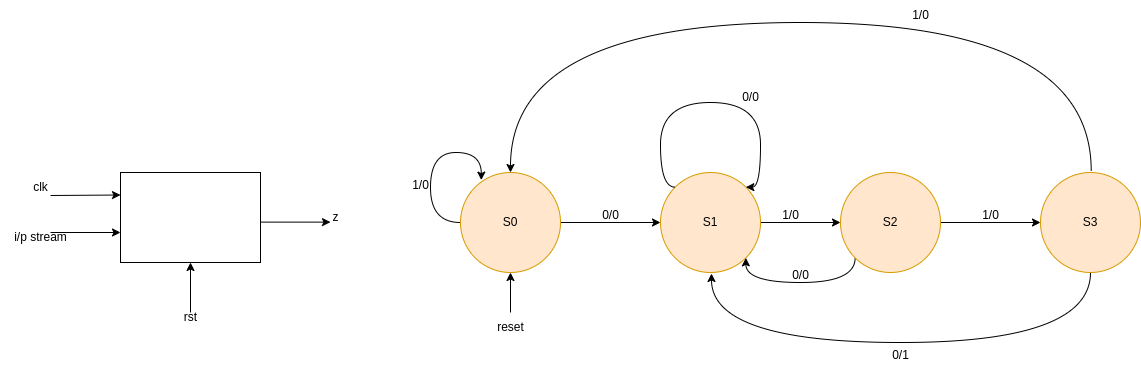

The diagram above was exported from draw.io. Its source (the exported page's mxGraphModel, read from the mxfile embedded in the PNG):
<mxGraphModel dx="1467" dy="2114" grid="1" gridSize="10" guides="1" tooltips="1" connect="1" arrows="1" fold="1" page="1" pageScale="1" pageWidth="827" pageHeight="1169" math="0" shadow="0">
  <root>
    <mxCell id="0" />
    <mxCell id="1" parent="0" />
    <mxCell id="4qQbw-6HiP04B1r-W67O-1" value="" style="rounded=0;whiteSpace=wrap;html=1;" vertex="1" parent="1">
      <mxGeometry x="240" y="110" width="140" height="90" as="geometry" />
    </mxCell>
    <mxCell id="4qQbw-6HiP04B1r-W67O-2" value="" style="endArrow=classic;html=1;rounded=0;entryX=0;entryY=0.25;entryDx=0;entryDy=0;" edge="1" parent="1" target="4qQbw-6HiP04B1r-W67O-1">
      <mxGeometry width="50" height="50" relative="1" as="geometry">
        <mxPoint x="170" y="133" as="sourcePoint" />
        <mxPoint x="480" y="310" as="targetPoint" />
      </mxGeometry>
    </mxCell>
    <mxCell id="4qQbw-6HiP04B1r-W67O-3" value="" style="endArrow=classic;html=1;rounded=0;entryX=0;entryY=0.25;entryDx=0;entryDy=0;" edge="1" parent="1">
      <mxGeometry width="50" height="50" relative="1" as="geometry">
        <mxPoint x="170" y="170" as="sourcePoint" />
        <mxPoint x="240" y="170" as="targetPoint" />
      </mxGeometry>
    </mxCell>
    <mxCell id="4qQbw-6HiP04B1r-W67O-4" value="" style="endArrow=classic;html=1;rounded=0;entryX=0;entryY=0.25;entryDx=0;entryDy=0;" edge="1" parent="1">
      <mxGeometry width="50" height="50" relative="1" as="geometry">
        <mxPoint x="380" y="159.62" as="sourcePoint" />
        <mxPoint x="450" y="159.62" as="targetPoint" />
      </mxGeometry>
    </mxCell>
    <mxCell id="4qQbw-6HiP04B1r-W67O-5" value="clk" style="text;html=1;align=center;verticalAlign=middle;resizable=0;points=[];autosize=1;strokeColor=none;fillColor=none;" vertex="1" parent="1">
      <mxGeometry x="140" y="110" width="40" height="30" as="geometry" />
    </mxCell>
    <mxCell id="4qQbw-6HiP04B1r-W67O-6" value="i/p stream" style="text;html=1;align=center;verticalAlign=middle;resizable=0;points=[];autosize=1;strokeColor=none;fillColor=none;" vertex="1" parent="1">
      <mxGeometry x="120" y="160" width="80" height="30" as="geometry" />
    </mxCell>
    <mxCell id="4qQbw-6HiP04B1r-W67O-7" value="z" style="text;html=1;align=center;verticalAlign=middle;resizable=0;points=[];autosize=1;strokeColor=none;fillColor=none;" vertex="1" parent="1">
      <mxGeometry x="440" y="140" width="30" height="30" as="geometry" />
    </mxCell>
    <mxCell id="4qQbw-6HiP04B1r-W67O-8" value="" style="endArrow=classic;html=1;rounded=0;entryX=0.5;entryY=1;entryDx=0;entryDy=0;" edge="1" parent="1" target="4qQbw-6HiP04B1r-W67O-1">
      <mxGeometry width="50" height="50" relative="1" as="geometry">
        <mxPoint x="310" y="250" as="sourcePoint" />
        <mxPoint x="400" y="120" as="targetPoint" />
      </mxGeometry>
    </mxCell>
    <mxCell id="4qQbw-6HiP04B1r-W67O-9" value="rst" style="text;html=1;align=center;verticalAlign=middle;resizable=0;points=[];autosize=1;strokeColor=none;fillColor=none;" vertex="1" parent="1">
      <mxGeometry x="290" y="240" width="40" height="30" as="geometry" />
    </mxCell>
    <mxCell id="4qQbw-6HiP04B1r-W67O-16" value="" style="edgeStyle=orthogonalEdgeStyle;rounded=0;orthogonalLoop=1;jettySize=auto;html=1;" edge="1" parent="1" source="4qQbw-6HiP04B1r-W67O-10" target="4qQbw-6HiP04B1r-W67O-11">
      <mxGeometry relative="1" as="geometry" />
    </mxCell>
    <mxCell id="4qQbw-6HiP04B1r-W67O-10" value="S0" style="ellipse;whiteSpace=wrap;html=1;aspect=fixed;fillColor=#ffe6cc;strokeColor=#d79b00;" vertex="1" parent="1">
      <mxGeometry x="580" y="110" width="100" height="100" as="geometry" />
    </mxCell>
    <mxCell id="4qQbw-6HiP04B1r-W67O-17" value="" style="edgeStyle=orthogonalEdgeStyle;rounded=0;orthogonalLoop=1;jettySize=auto;html=1;" edge="1" parent="1" source="4qQbw-6HiP04B1r-W67O-11" target="4qQbw-6HiP04B1r-W67O-12">
      <mxGeometry relative="1" as="geometry" />
    </mxCell>
    <mxCell id="4qQbw-6HiP04B1r-W67O-11" value="S1" style="ellipse;whiteSpace=wrap;html=1;aspect=fixed;fillColor=#ffe6cc;strokeColor=#d79b00;" vertex="1" parent="1">
      <mxGeometry x="780" y="110" width="100" height="100" as="geometry" />
    </mxCell>
    <mxCell id="4qQbw-6HiP04B1r-W67O-18" value="" style="edgeStyle=orthogonalEdgeStyle;rounded=0;orthogonalLoop=1;jettySize=auto;html=1;" edge="1" parent="1" source="4qQbw-6HiP04B1r-W67O-12" target="4qQbw-6HiP04B1r-W67O-13">
      <mxGeometry relative="1" as="geometry" />
    </mxCell>
    <mxCell id="4qQbw-6HiP04B1r-W67O-26" style="edgeStyle=orthogonalEdgeStyle;rounded=0;orthogonalLoop=1;jettySize=auto;html=1;exitX=0;exitY=1;exitDx=0;exitDy=0;entryX=1;entryY=1;entryDx=0;entryDy=0;curved=1;" edge="1" parent="1" source="4qQbw-6HiP04B1r-W67O-12" target="4qQbw-6HiP04B1r-W67O-11">
      <mxGeometry relative="1" as="geometry">
        <Array as="points">
          <mxPoint x="975" y="220" />
          <mxPoint x="865" y="220" />
        </Array>
      </mxGeometry>
    </mxCell>
    <mxCell id="4qQbw-6HiP04B1r-W67O-12" value="S2" style="ellipse;whiteSpace=wrap;html=1;aspect=fixed;fillColor=#ffe6cc;strokeColor=#d79b00;" vertex="1" parent="1">
      <mxGeometry x="960" y="110" width="100" height="100" as="geometry" />
    </mxCell>
    <mxCell id="4qQbw-6HiP04B1r-W67O-24" style="edgeStyle=orthogonalEdgeStyle;rounded=0;orthogonalLoop=1;jettySize=auto;html=1;exitX=0.5;exitY=1;exitDx=0;exitDy=0;curved=1;entryX=0.5;entryY=1;entryDx=0;entryDy=0;" edge="1" parent="1" source="4qQbw-6HiP04B1r-W67O-13" target="4qQbw-6HiP04B1r-W67O-11">
      <mxGeometry relative="1" as="geometry">
        <mxPoint x="830" y="210.45454545454538" as="targetPoint" />
        <Array as="points">
          <mxPoint x="1210" y="280" />
          <mxPoint x="831" y="280" />
          <mxPoint x="831" y="211" />
          <mxPoint x="830" y="211" />
        </Array>
      </mxGeometry>
    </mxCell>
    <mxCell id="4qQbw-6HiP04B1r-W67O-28" style="edgeStyle=orthogonalEdgeStyle;rounded=0;orthogonalLoop=1;jettySize=auto;html=1;exitX=0.507;exitY=-0.019;exitDx=0;exitDy=0;entryX=0.5;entryY=0;entryDx=0;entryDy=0;curved=1;exitPerimeter=0;" edge="1" parent="1" source="4qQbw-6HiP04B1r-W67O-13" target="4qQbw-6HiP04B1r-W67O-10">
      <mxGeometry relative="1" as="geometry">
        <mxPoint x="1209.97" y="100" as="sourcePoint" />
        <mxPoint x="629.97" y="100" as="targetPoint" />
        <Array as="points">
          <mxPoint x="1211" y="-40" />
          <mxPoint x="630" y="-40" />
        </Array>
      </mxGeometry>
    </mxCell>
    <mxCell id="4qQbw-6HiP04B1r-W67O-13" value="S3" style="ellipse;whiteSpace=wrap;html=1;aspect=fixed;fillColor=#ffe6cc;strokeColor=#d79b00;" vertex="1" parent="1">
      <mxGeometry x="1160" y="110" width="100" height="100" as="geometry" />
    </mxCell>
    <mxCell id="4qQbw-6HiP04B1r-W67O-14" value="" style="endArrow=classic;html=1;rounded=0;entryX=0.5;entryY=1;entryDx=0;entryDy=0;" edge="1" parent="1" target="4qQbw-6HiP04B1r-W67O-10">
      <mxGeometry width="50" height="50" relative="1" as="geometry">
        <mxPoint x="630" y="250" as="sourcePoint" />
        <mxPoint x="950" y="240" as="targetPoint" />
      </mxGeometry>
    </mxCell>
    <mxCell id="4qQbw-6HiP04B1r-W67O-15" value="reset" style="text;html=1;align=center;verticalAlign=middle;resizable=0;points=[];autosize=1;strokeColor=none;fillColor=none;" vertex="1" parent="1">
      <mxGeometry x="605" y="250" width="50" height="30" as="geometry" />
    </mxCell>
    <mxCell id="4qQbw-6HiP04B1r-W67O-19" value="0/0" style="text;html=1;align=center;verticalAlign=middle;resizable=0;points=[];autosize=1;strokeColor=none;fillColor=none;" vertex="1" parent="1">
      <mxGeometry x="710" y="138" width="40" height="30" as="geometry" />
    </mxCell>
    <mxCell id="4qQbw-6HiP04B1r-W67O-20" value="1/0" style="text;html=1;align=center;verticalAlign=middle;resizable=0;points=[];autosize=1;strokeColor=none;fillColor=none;" vertex="1" parent="1">
      <mxGeometry x="890" y="138" width="40" height="30" as="geometry" />
    </mxCell>
    <mxCell id="4qQbw-6HiP04B1r-W67O-21" value="1/0" style="text;html=1;align=center;verticalAlign=middle;resizable=0;points=[];autosize=1;strokeColor=none;fillColor=none;" vertex="1" parent="1">
      <mxGeometry x="1090" y="138" width="40" height="30" as="geometry" />
    </mxCell>
    <mxCell id="4qQbw-6HiP04B1r-W67O-22" style="edgeStyle=orthogonalEdgeStyle;rounded=0;orthogonalLoop=1;jettySize=auto;html=1;exitX=0;exitY=0;exitDx=0;exitDy=0;entryX=1;entryY=0;entryDx=0;entryDy=0;curved=1;" edge="1" parent="1" source="4qQbw-6HiP04B1r-W67O-11" target="4qQbw-6HiP04B1r-W67O-11">
      <mxGeometry relative="1" as="geometry">
        <Array as="points">
          <mxPoint x="780" y="125" />
          <mxPoint x="780" y="40" />
          <mxPoint x="880" y="40" />
          <mxPoint x="880" y="125" />
        </Array>
      </mxGeometry>
    </mxCell>
    <mxCell id="4qQbw-6HiP04B1r-W67O-23" value="0/0" style="text;html=1;align=center;verticalAlign=middle;resizable=0;points=[];autosize=1;strokeColor=none;fillColor=none;" vertex="1" parent="1">
      <mxGeometry x="850" y="20" width="40" height="30" as="geometry" />
    </mxCell>
    <mxCell id="4qQbw-6HiP04B1r-W67O-25" value="0/1" style="text;html=1;align=center;verticalAlign=middle;resizable=0;points=[];autosize=1;strokeColor=none;fillColor=none;" vertex="1" parent="1">
      <mxGeometry x="1000" y="278" width="40" height="30" as="geometry" />
    </mxCell>
    <mxCell id="4qQbw-6HiP04B1r-W67O-27" value="0/0" style="text;html=1;align=center;verticalAlign=middle;resizable=0;points=[];autosize=1;strokeColor=none;fillColor=none;" vertex="1" parent="1">
      <mxGeometry x="900" y="198" width="40" height="30" as="geometry" />
    </mxCell>
    <mxCell id="4qQbw-6HiP04B1r-W67O-29" value="1/0" style="text;html=1;align=center;verticalAlign=middle;resizable=0;points=[];autosize=1;strokeColor=none;fillColor=none;" vertex="1" parent="1">
      <mxGeometry x="1020" y="-62" width="40" height="30" as="geometry" />
    </mxCell>
    <mxCell id="4qQbw-6HiP04B1r-W67O-30" style="edgeStyle=orthogonalEdgeStyle;rounded=0;orthogonalLoop=1;jettySize=auto;html=1;exitX=0;exitY=0.5;exitDx=0;exitDy=0;entryX=0.208;entryY=0.076;entryDx=0;entryDy=0;entryPerimeter=0;curved=1;" edge="1" parent="1" source="4qQbw-6HiP04B1r-W67O-10" target="4qQbw-6HiP04B1r-W67O-10">
      <mxGeometry relative="1" as="geometry">
        <Array as="points">
          <mxPoint x="550" y="160" />
          <mxPoint x="550" y="90" />
          <mxPoint x="601" y="90" />
        </Array>
      </mxGeometry>
    </mxCell>
    <mxCell id="4qQbw-6HiP04B1r-W67O-31" value="1/0" style="text;html=1;align=center;verticalAlign=middle;resizable=0;points=[];autosize=1;strokeColor=none;fillColor=none;" vertex="1" parent="1">
      <mxGeometry x="520" y="108" width="40" height="30" as="geometry" />
    </mxCell>
  </root>
</mxGraphModel>